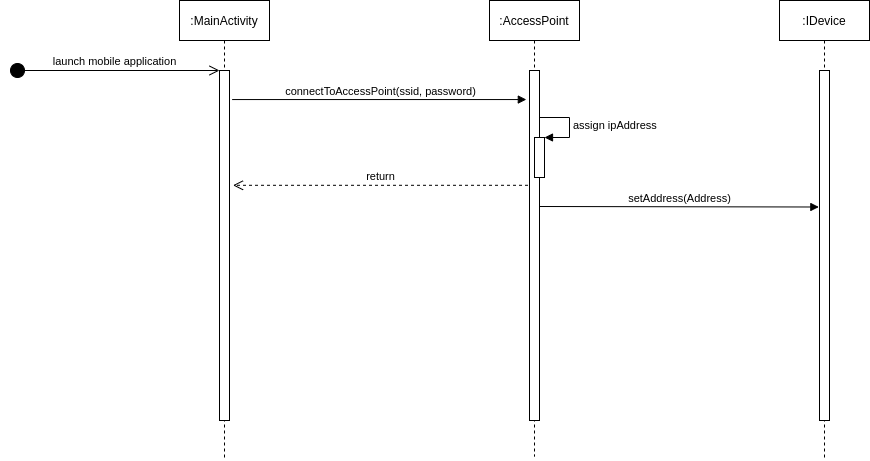

The diagram above was exported from draw.io. Its source (the exported page's mxGraphModel, read from the mxfile embedded in the PNG):
<mxGraphModel dx="3076" dy="806" grid="1" gridSize="10" guides="1" tooltips="1" connect="1" arrows="1" fold="1" page="1" pageScale="1" pageWidth="827" pageHeight="1169" math="0" shadow="0">
  <root>
    <mxCell id="0" />
    <mxCell id="1" parent="0" />
    <mxCell id="2" value="connectToAccessPoint(ssid, password)" style="html=1;verticalAlign=bottom;endArrow=block;rounded=0;exitX=1.267;exitY=0.083;exitDx=0;exitDy=0;exitPerimeter=0;entryX=-0.317;entryY=0.083;entryDx=0;entryDy=0;entryPerimeter=0;" edge="1" source="11" target="4" parent="1">
      <mxGeometry x="0.0029" y="-1" relative="1" as="geometry">
        <mxPoint x="-1120.0000000000005" y="7403.550000000001" as="sourcePoint" />
        <mxPoint x="-373.5" y="7404" as="targetPoint" />
        <mxPoint as="offset" />
      </mxGeometry>
    </mxCell>
    <mxCell id="3" value=":AccessPoint" style="shape=umlLifeline;perimeter=lifelinePerimeter;whiteSpace=wrap;html=1;container=1;collapsible=0;recursiveResize=0;outlineConnect=0;" vertex="1" parent="1">
      <mxGeometry x="-850" y="7014" width="90" height="456" as="geometry" />
    </mxCell>
    <mxCell id="4" value="" style="html=1;points=[];perimeter=orthogonalPerimeter;" vertex="1" parent="3">
      <mxGeometry x="40" y="70" width="10" height="350" as="geometry" />
    </mxCell>
    <mxCell id="5" value="" style="html=1;points=[];perimeter=orthogonalPerimeter;" vertex="1" parent="3">
      <mxGeometry x="45" y="137" width="10" height="40" as="geometry" />
    </mxCell>
    <mxCell id="6" value="assign ipAddress" style="edgeStyle=orthogonalEdgeStyle;html=1;align=left;spacingLeft=2;endArrow=block;rounded=0;entryX=1;entryY=0;" edge="1" parent="3" target="5">
      <mxGeometry relative="1" as="geometry">
        <mxPoint x="50" y="117" as="sourcePoint" />
        <Array as="points">
          <mxPoint x="80" y="117" />
        </Array>
      </mxGeometry>
    </mxCell>
    <mxCell id="7" value=":IDevice" style="shape=umlLifeline;perimeter=lifelinePerimeter;whiteSpace=wrap;html=1;container=1;collapsible=0;recursiveResize=0;outlineConnect=0;" vertex="1" parent="1">
      <mxGeometry x="-560" y="7014" width="90" height="460" as="geometry" />
    </mxCell>
    <mxCell id="8" value="" style="html=1;points=[];perimeter=orthogonalPerimeter;" vertex="1" parent="7">
      <mxGeometry x="40" y="70" width="10" height="350" as="geometry" />
    </mxCell>
    <mxCell id="9" value="setAddress(Address)" style="html=1;verticalAlign=bottom;endArrow=block;rounded=0;exitX=1.267;exitY=0.083;exitDx=0;exitDy=0;exitPerimeter=0;entryX=-0.067;entryY=0.39;entryDx=0;entryDy=0;entryPerimeter=0;" edge="1" parent="7" target="8">
      <mxGeometry x="0.0029" y="-1" relative="1" as="geometry">
        <mxPoint x="-240" y="206" as="sourcePoint" />
        <mxPoint x="54.159999999999684" y="206" as="targetPoint" />
        <mxPoint as="offset" />
      </mxGeometry>
    </mxCell>
    <mxCell id="10" value=":MainActivity" style="shape=umlLifeline;perimeter=lifelinePerimeter;whiteSpace=wrap;html=1;container=1;collapsible=0;recursiveResize=0;outlineConnect=0;" vertex="1" parent="1">
      <mxGeometry x="-1160" y="7014" width="90" height="460" as="geometry" />
    </mxCell>
    <mxCell id="11" value="" style="html=1;points=[];perimeter=orthogonalPerimeter;" vertex="1" parent="10">
      <mxGeometry x="40" y="70" width="10" height="350" as="geometry" />
    </mxCell>
    <mxCell id="12" value="launch mobile application" style="html=1;verticalAlign=bottom;startArrow=circle;startFill=1;endArrow=open;startSize=6;endSize=8;rounded=0;" edge="1" parent="1">
      <mxGeometry width="80" relative="1" as="geometry">
        <mxPoint x="-1330" y="7084.000000000001" as="sourcePoint" />
        <mxPoint x="-1120" y="7084.000000000001" as="targetPoint" />
      </mxGeometry>
    </mxCell>
    <mxCell id="13" value="return" style="html=1;verticalAlign=bottom;endArrow=open;dashed=1;endSize=8;rounded=0;exitX=-0.15;exitY=0.328;exitDx=0;exitDy=0;exitPerimeter=0;entryX=1.35;entryY=0.328;entryDx=0;entryDy=0;entryPerimeter=0;" edge="1" source="4" target="11" parent="1">
      <mxGeometry relative="1" as="geometry">
        <mxPoint x="-820" y="7200" as="sourcePoint" />
        <mxPoint x="-900" y="7200" as="targetPoint" />
      </mxGeometry>
    </mxCell>
  </root>
</mxGraphModel>